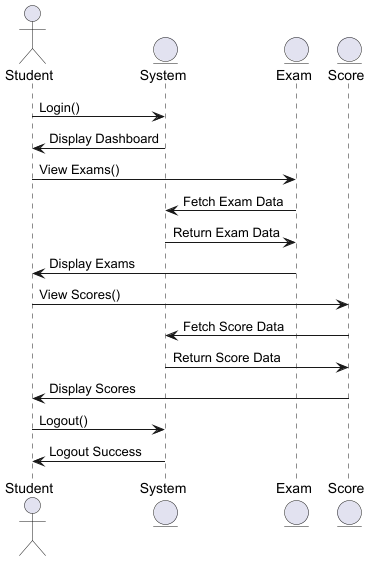

The diagram above was rendered by PlantUML. Its source (embedded in the PNG):
@startuml
actor Student

entity "System" as System
entity "Exam" as Exam
entity "Score" as Score

Student -> System : Login()
System -> Student : Display Dashboard

Student -> Exam : View Exams()
Exam -> System : Fetch Exam Data
System -> Exam : Return Exam Data
Exam -> Student : Display Exams

Student -> Score : View Scores()
Score -> System : Fetch Score Data
System -> Score : Return Score Data
Score -> Student : Display Scores

Student -> System : Logout()
System -> Student : Logout Success

@enduml